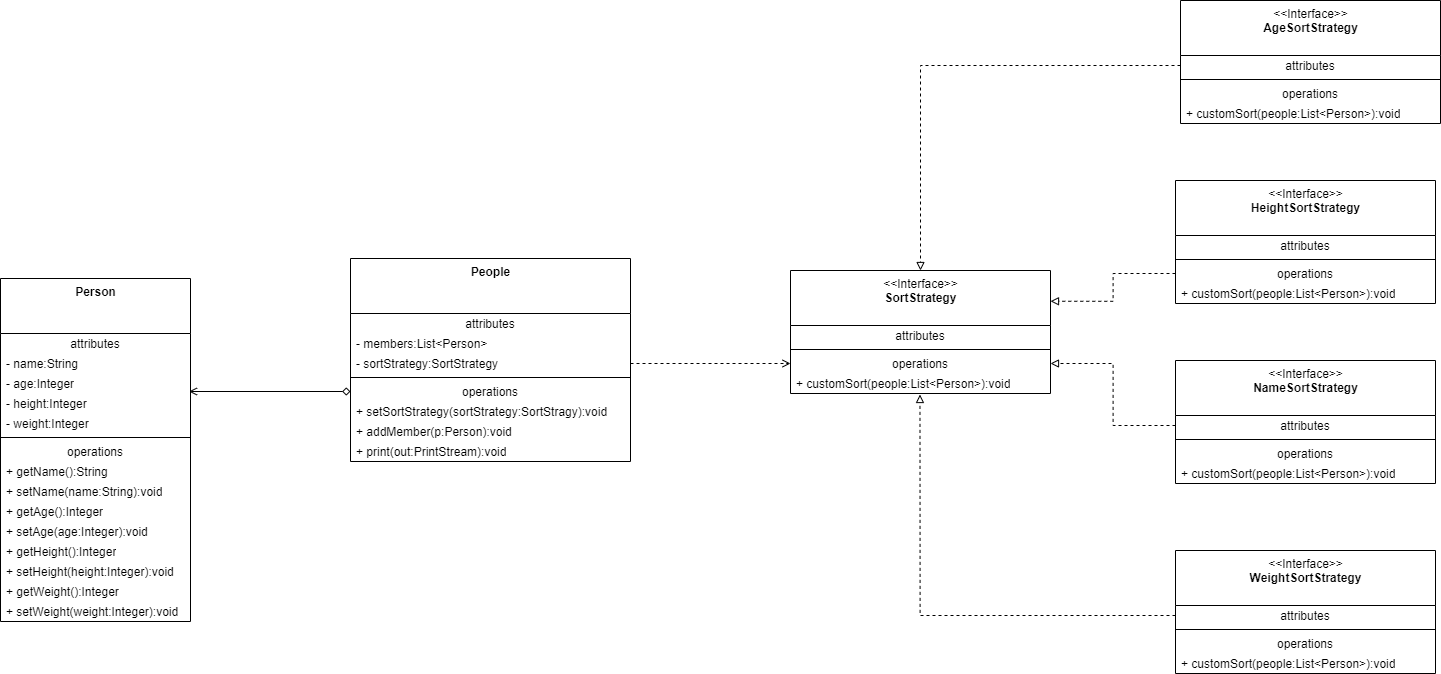

The diagram above was exported from draw.io. Its source (the exported page's mxGraphModel, read from the mxfile embedded in the PNG):
<mxGraphModel dx="2076" dy="2258" grid="1" gridSize="10" guides="1" tooltips="1" connect="1" arrows="1" fold="1" page="1" pageScale="1" pageWidth="850" pageHeight="1100" math="0" shadow="0">
  <root>
    <mxCell id="0" />
    <mxCell id="1" parent="0" />
    <mxCell id="yJEb_BZNDjv-jgefYJUs-1" value="&lt;b&gt;Person&lt;/b&gt;" style="swimlane;fontStyle=0;align=center;verticalAlign=top;childLayout=stackLayout;horizontal=1;startSize=55;horizontalStack=0;resizeParent=1;resizeParentMax=0;resizeLast=0;collapsible=0;marginBottom=0;html=1;" vertex="1" parent="1">
      <mxGeometry x="100" y="88" width="190" height="343" as="geometry" />
    </mxCell>
    <mxCell id="yJEb_BZNDjv-jgefYJUs-2" value="attributes" style="text;html=1;strokeColor=none;fillColor=none;align=center;verticalAlign=middle;spacingLeft=4;spacingRight=4;overflow=hidden;rotatable=0;points=[[0,0.5],[1,0.5]];portConstraint=eastwest;" vertex="1" parent="yJEb_BZNDjv-jgefYJUs-1">
      <mxGeometry y="55" width="190" height="20" as="geometry" />
    </mxCell>
    <mxCell id="yJEb_BZNDjv-jgefYJUs-3" value="- name:String" style="text;html=1;strokeColor=none;fillColor=none;align=left;verticalAlign=middle;spacingLeft=4;spacingRight=4;overflow=hidden;rotatable=0;points=[[0,0.5],[1,0.5]];portConstraint=eastwest;" vertex="1" parent="yJEb_BZNDjv-jgefYJUs-1">
      <mxGeometry y="75" width="190" height="20" as="geometry" />
    </mxCell>
    <mxCell id="yJEb_BZNDjv-jgefYJUs-9" value="- age:Integer" style="text;html=1;strokeColor=none;fillColor=none;align=left;verticalAlign=middle;spacingLeft=4;spacingRight=4;overflow=hidden;rotatable=0;points=[[0,0.5],[1,0.5]];portConstraint=eastwest;" vertex="1" parent="yJEb_BZNDjv-jgefYJUs-1">
      <mxGeometry y="95" width="190" height="20" as="geometry" />
    </mxCell>
    <mxCell id="yJEb_BZNDjv-jgefYJUs-10" value="- height:Integer" style="text;html=1;strokeColor=none;fillColor=none;align=left;verticalAlign=middle;spacingLeft=4;spacingRight=4;overflow=hidden;rotatable=0;points=[[0,0.5],[1,0.5]];portConstraint=eastwest;" vertex="1" parent="yJEb_BZNDjv-jgefYJUs-1">
      <mxGeometry y="115" width="190" height="20" as="geometry" />
    </mxCell>
    <mxCell id="yJEb_BZNDjv-jgefYJUs-11" value="- weight:Integer" style="text;html=1;strokeColor=none;fillColor=none;align=left;verticalAlign=middle;spacingLeft=4;spacingRight=4;overflow=hidden;rotatable=0;points=[[0,0.5],[1,0.5]];portConstraint=eastwest;" vertex="1" parent="yJEb_BZNDjv-jgefYJUs-1">
      <mxGeometry y="135" width="190" height="20" as="geometry" />
    </mxCell>
    <mxCell id="yJEb_BZNDjv-jgefYJUs-6" value="" style="line;strokeWidth=1;fillColor=none;align=left;verticalAlign=middle;spacingTop=-1;spacingLeft=3;spacingRight=3;rotatable=0;labelPosition=right;points=[];portConstraint=eastwest;" vertex="1" parent="yJEb_BZNDjv-jgefYJUs-1">
      <mxGeometry y="155" width="190" height="8" as="geometry" />
    </mxCell>
    <mxCell id="yJEb_BZNDjv-jgefYJUs-7" value="operations" style="text;html=1;strokeColor=none;fillColor=none;align=center;verticalAlign=middle;spacingLeft=4;spacingRight=4;overflow=hidden;rotatable=0;points=[[0,0.5],[1,0.5]];portConstraint=eastwest;" vertex="1" parent="yJEb_BZNDjv-jgefYJUs-1">
      <mxGeometry y="163" width="190" height="20" as="geometry" />
    </mxCell>
    <mxCell id="yJEb_BZNDjv-jgefYJUs-8" value="+ getName():String" style="text;html=1;strokeColor=none;fillColor=none;align=left;verticalAlign=middle;spacingLeft=4;spacingRight=4;overflow=hidden;rotatable=0;points=[[0,0.5],[1,0.5]];portConstraint=eastwest;" vertex="1" parent="yJEb_BZNDjv-jgefYJUs-1">
      <mxGeometry y="183" width="190" height="20" as="geometry" />
    </mxCell>
    <mxCell id="yJEb_BZNDjv-jgefYJUs-12" value="+ setName(name:String):void" style="text;html=1;strokeColor=none;fillColor=none;align=left;verticalAlign=middle;spacingLeft=4;spacingRight=4;overflow=hidden;rotatable=0;points=[[0,0.5],[1,0.5]];portConstraint=eastwest;" vertex="1" parent="yJEb_BZNDjv-jgefYJUs-1">
      <mxGeometry y="203" width="190" height="20" as="geometry" />
    </mxCell>
    <mxCell id="yJEb_BZNDjv-jgefYJUs-13" value="+ getAge():Integer" style="text;html=1;strokeColor=none;fillColor=none;align=left;verticalAlign=middle;spacingLeft=4;spacingRight=4;overflow=hidden;rotatable=0;points=[[0,0.5],[1,0.5]];portConstraint=eastwest;" vertex="1" parent="yJEb_BZNDjv-jgefYJUs-1">
      <mxGeometry y="223" width="190" height="20" as="geometry" />
    </mxCell>
    <mxCell id="yJEb_BZNDjv-jgefYJUs-14" value="+ setAge(age:Integer):void" style="text;html=1;strokeColor=none;fillColor=none;align=left;verticalAlign=middle;spacingLeft=4;spacingRight=4;overflow=hidden;rotatable=0;points=[[0,0.5],[1,0.5]];portConstraint=eastwest;" vertex="1" parent="yJEb_BZNDjv-jgefYJUs-1">
      <mxGeometry y="243" width="190" height="20" as="geometry" />
    </mxCell>
    <mxCell id="yJEb_BZNDjv-jgefYJUs-15" value="+ getHeight():Integer" style="text;html=1;strokeColor=none;fillColor=none;align=left;verticalAlign=middle;spacingLeft=4;spacingRight=4;overflow=hidden;rotatable=0;points=[[0,0.5],[1,0.5]];portConstraint=eastwest;" vertex="1" parent="yJEb_BZNDjv-jgefYJUs-1">
      <mxGeometry y="263" width="190" height="20" as="geometry" />
    </mxCell>
    <mxCell id="yJEb_BZNDjv-jgefYJUs-16" value="+ setHeight(height:Integer):void" style="text;html=1;strokeColor=none;fillColor=none;align=left;verticalAlign=middle;spacingLeft=4;spacingRight=4;overflow=hidden;rotatable=0;points=[[0,0.5],[1,0.5]];portConstraint=eastwest;" vertex="1" parent="yJEb_BZNDjv-jgefYJUs-1">
      <mxGeometry y="283" width="190" height="20" as="geometry" />
    </mxCell>
    <mxCell id="yJEb_BZNDjv-jgefYJUs-17" value="+ getWeight():Integer" style="text;html=1;strokeColor=none;fillColor=none;align=left;verticalAlign=middle;spacingLeft=4;spacingRight=4;overflow=hidden;rotatable=0;points=[[0,0.5],[1,0.5]];portConstraint=eastwest;" vertex="1" parent="yJEb_BZNDjv-jgefYJUs-1">
      <mxGeometry y="303" width="190" height="20" as="geometry" />
    </mxCell>
    <mxCell id="yJEb_BZNDjv-jgefYJUs-18" value="+ setWeight(weight:Integer):void" style="text;html=1;strokeColor=none;fillColor=none;align=left;verticalAlign=middle;spacingLeft=4;spacingRight=4;overflow=hidden;rotatable=0;points=[[0,0.5],[1,0.5]];portConstraint=eastwest;" vertex="1" parent="yJEb_BZNDjv-jgefYJUs-1">
      <mxGeometry y="323" width="190" height="20" as="geometry" />
    </mxCell>
    <mxCell id="yJEb_BZNDjv-jgefYJUs-19" value="&lt;b&gt;People&lt;/b&gt;" style="swimlane;fontStyle=0;align=center;verticalAlign=top;childLayout=stackLayout;horizontal=1;startSize=55;horizontalStack=0;resizeParent=1;resizeParentMax=0;resizeLast=0;collapsible=0;marginBottom=0;html=1;" vertex="1" parent="1">
      <mxGeometry x="450" y="68" width="280" height="203" as="geometry" />
    </mxCell>
    <mxCell id="yJEb_BZNDjv-jgefYJUs-20" value="attributes" style="text;html=1;strokeColor=none;fillColor=none;align=center;verticalAlign=middle;spacingLeft=4;spacingRight=4;overflow=hidden;rotatable=0;points=[[0,0.5],[1,0.5]];portConstraint=eastwest;" vertex="1" parent="yJEb_BZNDjv-jgefYJUs-19">
      <mxGeometry y="55" width="280" height="20" as="geometry" />
    </mxCell>
    <mxCell id="yJEb_BZNDjv-jgefYJUs-21" value="- members:List&amp;lt;Person&amp;gt;" style="text;html=1;strokeColor=none;fillColor=none;align=left;verticalAlign=middle;spacingLeft=4;spacingRight=4;overflow=hidden;rotatable=0;points=[[0,0.5],[1,0.5]];portConstraint=eastwest;" vertex="1" parent="yJEb_BZNDjv-jgefYJUs-19">
      <mxGeometry y="75" width="280" height="20" as="geometry" />
    </mxCell>
    <mxCell id="yJEb_BZNDjv-jgefYJUs-24" value="- sortStrategy:SortStrategy" style="text;html=1;strokeColor=none;fillColor=none;align=left;verticalAlign=middle;spacingLeft=4;spacingRight=4;overflow=hidden;rotatable=0;points=[[0,0.5],[1,0.5]];portConstraint=eastwest;" vertex="1" parent="yJEb_BZNDjv-jgefYJUs-19">
      <mxGeometry y="95" width="280" height="20" as="geometry" />
    </mxCell>
    <mxCell id="yJEb_BZNDjv-jgefYJUs-25" value="" style="line;strokeWidth=1;fillColor=none;align=left;verticalAlign=middle;spacingTop=-1;spacingLeft=3;spacingRight=3;rotatable=0;labelPosition=right;points=[];portConstraint=eastwest;" vertex="1" parent="yJEb_BZNDjv-jgefYJUs-19">
      <mxGeometry y="115" width="280" height="8" as="geometry" />
    </mxCell>
    <mxCell id="yJEb_BZNDjv-jgefYJUs-26" value="operations" style="text;html=1;strokeColor=none;fillColor=none;align=center;verticalAlign=middle;spacingLeft=4;spacingRight=4;overflow=hidden;rotatable=0;points=[[0,0.5],[1,0.5]];portConstraint=eastwest;" vertex="1" parent="yJEb_BZNDjv-jgefYJUs-19">
      <mxGeometry y="123" width="280" height="20" as="geometry" />
    </mxCell>
    <mxCell id="yJEb_BZNDjv-jgefYJUs-27" value="+ setSortStrategy(sortStrategy:SortStragy):void" style="text;html=1;strokeColor=none;fillColor=none;align=left;verticalAlign=middle;spacingLeft=4;spacingRight=4;overflow=hidden;rotatable=0;points=[[0,0.5],[1,0.5]];portConstraint=eastwest;" vertex="1" parent="yJEb_BZNDjv-jgefYJUs-19">
      <mxGeometry y="143" width="280" height="20" as="geometry" />
    </mxCell>
    <mxCell id="yJEb_BZNDjv-jgefYJUs-28" value="+ addMember(p:Person):void" style="text;html=1;strokeColor=none;fillColor=none;align=left;verticalAlign=middle;spacingLeft=4;spacingRight=4;overflow=hidden;rotatable=0;points=[[0,0.5],[1,0.5]];portConstraint=eastwest;" vertex="1" parent="yJEb_BZNDjv-jgefYJUs-19">
      <mxGeometry y="163" width="280" height="20" as="geometry" />
    </mxCell>
    <mxCell id="yJEb_BZNDjv-jgefYJUs-29" value="+ print(out:PrintStream):void" style="text;html=1;strokeColor=none;fillColor=none;align=left;verticalAlign=middle;spacingLeft=4;spacingRight=4;overflow=hidden;rotatable=0;points=[[0,0.5],[1,0.5]];portConstraint=eastwest;" vertex="1" parent="yJEb_BZNDjv-jgefYJUs-19">
      <mxGeometry y="183" width="280" height="20" as="geometry" />
    </mxCell>
    <mxCell id="yJEb_BZNDjv-jgefYJUs-44" value="&amp;lt;&amp;lt;Interface&amp;gt;&amp;gt;&lt;br&gt;&lt;b&gt;SortStrategy&lt;/b&gt;" style="swimlane;fontStyle=0;align=center;verticalAlign=top;childLayout=stackLayout;horizontal=1;startSize=55;horizontalStack=0;resizeParent=1;resizeParentMax=0;resizeLast=0;collapsible=0;marginBottom=0;html=1;" vertex="1" parent="1">
      <mxGeometry x="890" y="80" width="260" height="123" as="geometry" />
    </mxCell>
    <mxCell id="yJEb_BZNDjv-jgefYJUs-45" value="attributes" style="text;html=1;strokeColor=none;fillColor=none;align=center;verticalAlign=middle;spacingLeft=4;spacingRight=4;overflow=hidden;rotatable=0;points=[[0,0.5],[1,0.5]];portConstraint=eastwest;" vertex="1" parent="yJEb_BZNDjv-jgefYJUs-44">
      <mxGeometry y="55" width="260" height="20" as="geometry" />
    </mxCell>
    <mxCell id="yJEb_BZNDjv-jgefYJUs-49" value="" style="line;strokeWidth=1;fillColor=none;align=left;verticalAlign=middle;spacingTop=-1;spacingLeft=3;spacingRight=3;rotatable=0;labelPosition=right;points=[];portConstraint=eastwest;" vertex="1" parent="yJEb_BZNDjv-jgefYJUs-44">
      <mxGeometry y="75" width="260" height="8" as="geometry" />
    </mxCell>
    <mxCell id="yJEb_BZNDjv-jgefYJUs-50" value="operations" style="text;html=1;strokeColor=none;fillColor=none;align=center;verticalAlign=middle;spacingLeft=4;spacingRight=4;overflow=hidden;rotatable=0;points=[[0,0.5],[1,0.5]];portConstraint=eastwest;" vertex="1" parent="yJEb_BZNDjv-jgefYJUs-44">
      <mxGeometry y="83" width="260" height="20" as="geometry" />
    </mxCell>
    <mxCell id="yJEb_BZNDjv-jgefYJUs-51" value="+ customSort(people:List&amp;lt;Person&amp;gt;):void" style="text;html=1;strokeColor=none;fillColor=none;align=left;verticalAlign=middle;spacingLeft=4;spacingRight=4;overflow=hidden;rotatable=0;points=[[0,0.5],[1,0.5]];portConstraint=eastwest;" vertex="1" parent="yJEb_BZNDjv-jgefYJUs-44">
      <mxGeometry y="103" width="260" height="20" as="geometry" />
    </mxCell>
    <mxCell id="yJEb_BZNDjv-jgefYJUs-52" value="&amp;lt;&amp;lt;Interface&amp;gt;&amp;gt;&lt;br&gt;&lt;b&gt;AgeSortStrategy&lt;/b&gt;" style="swimlane;fontStyle=0;align=center;verticalAlign=top;childLayout=stackLayout;horizontal=1;startSize=55;horizontalStack=0;resizeParent=1;resizeParentMax=0;resizeLast=0;collapsible=0;marginBottom=0;html=1;" vertex="1" parent="1">
      <mxGeometry x="1280" y="-190" width="260" height="123" as="geometry" />
    </mxCell>
    <mxCell id="yJEb_BZNDjv-jgefYJUs-53" value="attributes" style="text;html=1;strokeColor=none;fillColor=none;align=center;verticalAlign=middle;spacingLeft=4;spacingRight=4;overflow=hidden;rotatable=0;points=[[0,0.5],[1,0.5]];portConstraint=eastwest;" vertex="1" parent="yJEb_BZNDjv-jgefYJUs-52">
      <mxGeometry y="55" width="260" height="20" as="geometry" />
    </mxCell>
    <mxCell id="yJEb_BZNDjv-jgefYJUs-54" value="" style="line;strokeWidth=1;fillColor=none;align=left;verticalAlign=middle;spacingTop=-1;spacingLeft=3;spacingRight=3;rotatable=0;labelPosition=right;points=[];portConstraint=eastwest;" vertex="1" parent="yJEb_BZNDjv-jgefYJUs-52">
      <mxGeometry y="75" width="260" height="8" as="geometry" />
    </mxCell>
    <mxCell id="yJEb_BZNDjv-jgefYJUs-55" value="operations" style="text;html=1;strokeColor=none;fillColor=none;align=center;verticalAlign=middle;spacingLeft=4;spacingRight=4;overflow=hidden;rotatable=0;points=[[0,0.5],[1,0.5]];portConstraint=eastwest;" vertex="1" parent="yJEb_BZNDjv-jgefYJUs-52">
      <mxGeometry y="83" width="260" height="20" as="geometry" />
    </mxCell>
    <mxCell id="yJEb_BZNDjv-jgefYJUs-56" value="+ customSort(people:List&amp;lt;Person&amp;gt;):void" style="text;html=1;strokeColor=none;fillColor=none;align=left;verticalAlign=middle;spacingLeft=4;spacingRight=4;overflow=hidden;rotatable=0;points=[[0,0.5],[1,0.5]];portConstraint=eastwest;" vertex="1" parent="yJEb_BZNDjv-jgefYJUs-52">
      <mxGeometry y="103" width="260" height="20" as="geometry" />
    </mxCell>
    <mxCell id="yJEb_BZNDjv-jgefYJUs-57" value="&amp;lt;&amp;lt;Interface&amp;gt;&amp;gt;&lt;br&gt;&lt;b&gt;HeightSortStrategy&lt;/b&gt;" style="swimlane;fontStyle=0;align=center;verticalAlign=top;childLayout=stackLayout;horizontal=1;startSize=55;horizontalStack=0;resizeParent=1;resizeParentMax=0;resizeLast=0;collapsible=0;marginBottom=0;html=1;" vertex="1" parent="1">
      <mxGeometry x="1275" y="-10" width="260" height="123" as="geometry" />
    </mxCell>
    <mxCell id="yJEb_BZNDjv-jgefYJUs-58" value="attributes" style="text;html=1;strokeColor=none;fillColor=none;align=center;verticalAlign=middle;spacingLeft=4;spacingRight=4;overflow=hidden;rotatable=0;points=[[0,0.5],[1,0.5]];portConstraint=eastwest;" vertex="1" parent="yJEb_BZNDjv-jgefYJUs-57">
      <mxGeometry y="55" width="260" height="20" as="geometry" />
    </mxCell>
    <mxCell id="yJEb_BZNDjv-jgefYJUs-59" value="" style="line;strokeWidth=1;fillColor=none;align=left;verticalAlign=middle;spacingTop=-1;spacingLeft=3;spacingRight=3;rotatable=0;labelPosition=right;points=[];portConstraint=eastwest;" vertex="1" parent="yJEb_BZNDjv-jgefYJUs-57">
      <mxGeometry y="75" width="260" height="8" as="geometry" />
    </mxCell>
    <mxCell id="yJEb_BZNDjv-jgefYJUs-60" value="operations" style="text;html=1;strokeColor=none;fillColor=none;align=center;verticalAlign=middle;spacingLeft=4;spacingRight=4;overflow=hidden;rotatable=0;points=[[0,0.5],[1,0.5]];portConstraint=eastwest;" vertex="1" parent="yJEb_BZNDjv-jgefYJUs-57">
      <mxGeometry y="83" width="260" height="20" as="geometry" />
    </mxCell>
    <mxCell id="yJEb_BZNDjv-jgefYJUs-61" value="+ customSort(people:List&amp;lt;Person&amp;gt;):void" style="text;html=1;strokeColor=none;fillColor=none;align=left;verticalAlign=middle;spacingLeft=4;spacingRight=4;overflow=hidden;rotatable=0;points=[[0,0.5],[1,0.5]];portConstraint=eastwest;" vertex="1" parent="yJEb_BZNDjv-jgefYJUs-57">
      <mxGeometry y="103" width="260" height="20" as="geometry" />
    </mxCell>
    <mxCell id="yJEb_BZNDjv-jgefYJUs-62" value="&amp;lt;&amp;lt;Interface&amp;gt;&amp;gt;&lt;br&gt;&lt;b&gt;NameSortStrategy&lt;/b&gt;" style="swimlane;fontStyle=0;align=center;verticalAlign=top;childLayout=stackLayout;horizontal=1;startSize=55;horizontalStack=0;resizeParent=1;resizeParentMax=0;resizeLast=0;collapsible=0;marginBottom=0;html=1;" vertex="1" parent="1">
      <mxGeometry x="1275" y="170" width="260" height="123" as="geometry" />
    </mxCell>
    <mxCell id="yJEb_BZNDjv-jgefYJUs-63" value="attributes" style="text;html=1;strokeColor=none;fillColor=none;align=center;verticalAlign=middle;spacingLeft=4;spacingRight=4;overflow=hidden;rotatable=0;points=[[0,0.5],[1,0.5]];portConstraint=eastwest;" vertex="1" parent="yJEb_BZNDjv-jgefYJUs-62">
      <mxGeometry y="55" width="260" height="20" as="geometry" />
    </mxCell>
    <mxCell id="yJEb_BZNDjv-jgefYJUs-64" value="" style="line;strokeWidth=1;fillColor=none;align=left;verticalAlign=middle;spacingTop=-1;spacingLeft=3;spacingRight=3;rotatable=0;labelPosition=right;points=[];portConstraint=eastwest;" vertex="1" parent="yJEb_BZNDjv-jgefYJUs-62">
      <mxGeometry y="75" width="260" height="8" as="geometry" />
    </mxCell>
    <mxCell id="yJEb_BZNDjv-jgefYJUs-65" value="operations" style="text;html=1;strokeColor=none;fillColor=none;align=center;verticalAlign=middle;spacingLeft=4;spacingRight=4;overflow=hidden;rotatable=0;points=[[0,0.5],[1,0.5]];portConstraint=eastwest;" vertex="1" parent="yJEb_BZNDjv-jgefYJUs-62">
      <mxGeometry y="83" width="260" height="20" as="geometry" />
    </mxCell>
    <mxCell id="yJEb_BZNDjv-jgefYJUs-66" value="+ customSort(people:List&amp;lt;Person&amp;gt;):void" style="text;html=1;strokeColor=none;fillColor=none;align=left;verticalAlign=middle;spacingLeft=4;spacingRight=4;overflow=hidden;rotatable=0;points=[[0,0.5],[1,0.5]];portConstraint=eastwest;" vertex="1" parent="yJEb_BZNDjv-jgefYJUs-62">
      <mxGeometry y="103" width="260" height="20" as="geometry" />
    </mxCell>
    <mxCell id="yJEb_BZNDjv-jgefYJUs-67" value="&amp;lt;&amp;lt;Interface&amp;gt;&amp;gt;&lt;br&gt;&lt;b&gt;WeightSortStrategy&lt;/b&gt;" style="swimlane;fontStyle=0;align=center;verticalAlign=top;childLayout=stackLayout;horizontal=1;startSize=55;horizontalStack=0;resizeParent=1;resizeParentMax=0;resizeLast=0;collapsible=0;marginBottom=0;html=1;" vertex="1" parent="1">
      <mxGeometry x="1275" y="360" width="260" height="123" as="geometry" />
    </mxCell>
    <mxCell id="yJEb_BZNDjv-jgefYJUs-68" value="attributes" style="text;html=1;strokeColor=none;fillColor=none;align=center;verticalAlign=middle;spacingLeft=4;spacingRight=4;overflow=hidden;rotatable=0;points=[[0,0.5],[1,0.5]];portConstraint=eastwest;" vertex="1" parent="yJEb_BZNDjv-jgefYJUs-67">
      <mxGeometry y="55" width="260" height="20" as="geometry" />
    </mxCell>
    <mxCell id="yJEb_BZNDjv-jgefYJUs-69" value="" style="line;strokeWidth=1;fillColor=none;align=left;verticalAlign=middle;spacingTop=-1;spacingLeft=3;spacingRight=3;rotatable=0;labelPosition=right;points=[];portConstraint=eastwest;" vertex="1" parent="yJEb_BZNDjv-jgefYJUs-67">
      <mxGeometry y="75" width="260" height="8" as="geometry" />
    </mxCell>
    <mxCell id="yJEb_BZNDjv-jgefYJUs-70" value="operations" style="text;html=1;strokeColor=none;fillColor=none;align=center;verticalAlign=middle;spacingLeft=4;spacingRight=4;overflow=hidden;rotatable=0;points=[[0,0.5],[1,0.5]];portConstraint=eastwest;" vertex="1" parent="yJEb_BZNDjv-jgefYJUs-67">
      <mxGeometry y="83" width="260" height="20" as="geometry" />
    </mxCell>
    <mxCell id="yJEb_BZNDjv-jgefYJUs-71" value="+ customSort(people:List&amp;lt;Person&amp;gt;):void" style="text;html=1;strokeColor=none;fillColor=none;align=left;verticalAlign=middle;spacingLeft=4;spacingRight=4;overflow=hidden;rotatable=0;points=[[0,0.5],[1,0.5]];portConstraint=eastwest;" vertex="1" parent="yJEb_BZNDjv-jgefYJUs-67">
      <mxGeometry y="103" width="260" height="20" as="geometry" />
    </mxCell>
    <mxCell id="yJEb_BZNDjv-jgefYJUs-72" style="edgeStyle=orthogonalEdgeStyle;rounded=0;orthogonalLoop=1;jettySize=auto;html=1;exitX=0;exitY=0.5;exitDx=0;exitDy=0;dashed=1;endArrow=block;endFill=0;" edge="1" parent="1" source="yJEb_BZNDjv-jgefYJUs-53" target="yJEb_BZNDjv-jgefYJUs-44">
      <mxGeometry relative="1" as="geometry" />
    </mxCell>
    <mxCell id="yJEb_BZNDjv-jgefYJUs-73" style="edgeStyle=orthogonalEdgeStyle;rounded=0;orthogonalLoop=1;jettySize=auto;html=1;exitX=0;exitY=0.5;exitDx=0;exitDy=0;entryX=1;entryY=0.25;entryDx=0;entryDy=0;dashed=1;endArrow=block;endFill=0;" edge="1" parent="1" source="yJEb_BZNDjv-jgefYJUs-60" target="yJEb_BZNDjv-jgefYJUs-44">
      <mxGeometry relative="1" as="geometry" />
    </mxCell>
    <mxCell id="yJEb_BZNDjv-jgefYJUs-74" style="edgeStyle=orthogonalEdgeStyle;rounded=0;orthogonalLoop=1;jettySize=auto;html=1;exitX=0;exitY=0.5;exitDx=0;exitDy=0;entryX=1;entryY=0.5;entryDx=0;entryDy=0;dashed=1;endArrow=block;endFill=0;" edge="1" parent="1" source="yJEb_BZNDjv-jgefYJUs-63" target="yJEb_BZNDjv-jgefYJUs-50">
      <mxGeometry relative="1" as="geometry" />
    </mxCell>
    <mxCell id="yJEb_BZNDjv-jgefYJUs-75" style="edgeStyle=orthogonalEdgeStyle;rounded=0;orthogonalLoop=1;jettySize=auto;html=1;exitX=0;exitY=0.5;exitDx=0;exitDy=0;dashed=1;endArrow=block;endFill=0;entryX=0.498;entryY=1.05;entryDx=0;entryDy=0;entryPerimeter=0;" edge="1" parent="1" source="yJEb_BZNDjv-jgefYJUs-68" target="yJEb_BZNDjv-jgefYJUs-51">
      <mxGeometry relative="1" as="geometry">
        <mxPoint x="1020" y="210" as="targetPoint" />
      </mxGeometry>
    </mxCell>
    <mxCell id="yJEb_BZNDjv-jgefYJUs-76" style="edgeStyle=orthogonalEdgeStyle;rounded=0;orthogonalLoop=1;jettySize=auto;html=1;exitX=1;exitY=0.5;exitDx=0;exitDy=0;entryX=0;entryY=0.5;entryDx=0;entryDy=0;dashed=1;endArrow=open;endFill=0;" edge="1" parent="1" source="yJEb_BZNDjv-jgefYJUs-24" target="yJEb_BZNDjv-jgefYJUs-50">
      <mxGeometry relative="1" as="geometry" />
    </mxCell>
    <mxCell id="yJEb_BZNDjv-jgefYJUs-77" style="edgeStyle=orthogonalEdgeStyle;rounded=0;orthogonalLoop=1;jettySize=auto;html=1;exitX=0;exitY=0.5;exitDx=0;exitDy=0;entryX=0.992;entryY=-0.1;entryDx=0;entryDy=0;entryPerimeter=0;endArrow=open;endFill=0;startArrow=diamond;startFill=0;" edge="1" parent="1" source="yJEb_BZNDjv-jgefYJUs-26" target="yJEb_BZNDjv-jgefYJUs-10">
      <mxGeometry relative="1" as="geometry" />
    </mxCell>
  </root>
</mxGraphModel>